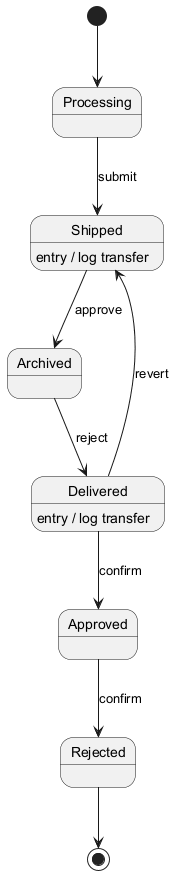

The diagram above was rendered by PlantUML. Its source (embedded in the PNG):
@startuml
skinparam monochrome true
[*] --> Processing
Processing --> Shipped : submit
Shipped --> Archived : approve
Shipped : entry / log transfer
Archived --> Delivered : reject
Delivered --> Approved : confirm
Delivered : entry / log transfer
Approved --> Rejected : confirm
Delivered --> Shipped : revert
Rejected --> [*]
@enduml